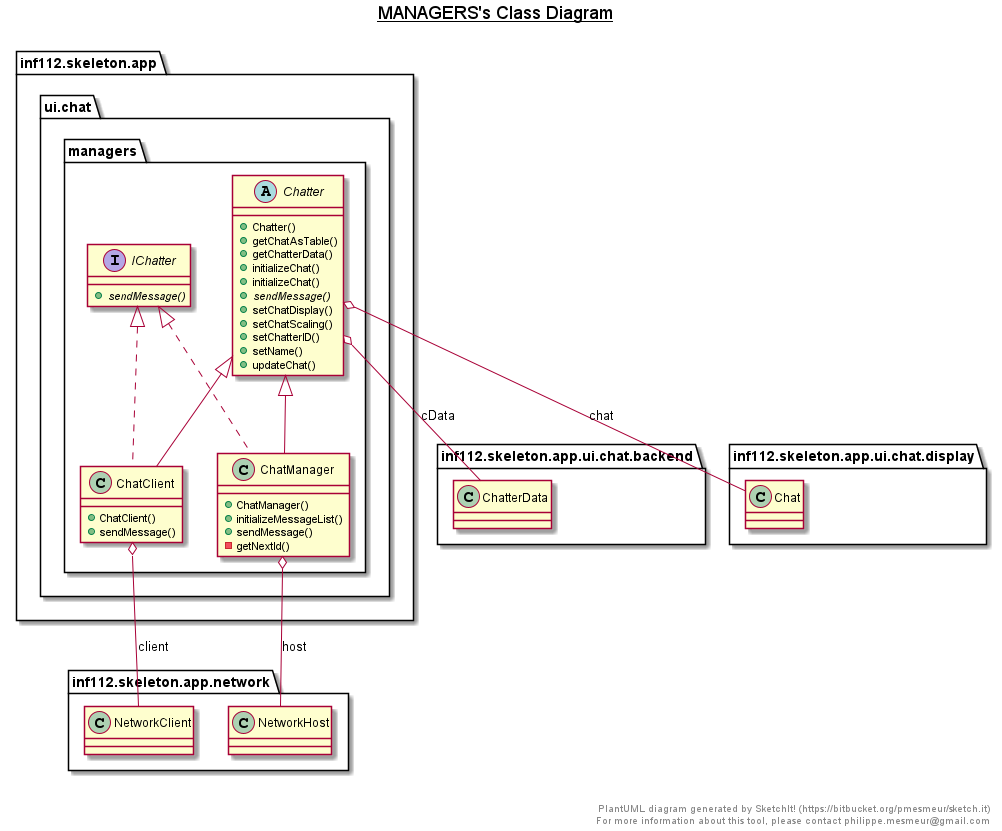

The diagram above was rendered by PlantUML. Its source (embedded in the PNG):
@startuml

title __MANAGERS's Class Diagram__\n

  namespace inf112.skeleton.app {
    namespace ui.chat {
      namespace managers {
        class inf112.skeleton.app.ui.chat.managers.ChatClient {
            + ChatClient()
            + sendMessage()
        }
      }
    }
  }
  

  namespace inf112.skeleton.app {
    namespace ui.chat {
      namespace managers {
        class inf112.skeleton.app.ui.chat.managers.ChatManager {
            + ChatManager()
            + initializeMessageList()
            + sendMessage()
            - getNextId()
        }
      }
    }
  }
  

  namespace inf112.skeleton.app {
    namespace ui.chat {
      namespace managers {
        abstract class inf112.skeleton.app.ui.chat.managers.Chatter {
            + Chatter()
            + getChatAsTable()
            + getChatterData()
            + initializeChat()
            + initializeChat()
            {abstract} + sendMessage()
            + setChatDisplay()
            + setChatScaling()
            + setChatterID()
            + setName()
            + updateChat()
        }
      }
    }
  }
  

  namespace inf112.skeleton.app {
    namespace ui.chat {
      namespace managers {
        interface inf112.skeleton.app.ui.chat.managers.IChatter {
            {abstract} + sendMessage()
        }
      }
    }
  }
  

  inf112.skeleton.app.ui.chat.managers.ChatClient .up.|> inf112.skeleton.app.ui.chat.managers.IChatter
  inf112.skeleton.app.ui.chat.managers.ChatClient -up-|> inf112.skeleton.app.ui.chat.managers.Chatter
  inf112.skeleton.app.ui.chat.managers.ChatClient o-- inf112.skeleton.app.network.NetworkClient : client
  inf112.skeleton.app.ui.chat.managers.ChatManager .up.|> inf112.skeleton.app.ui.chat.managers.IChatter
  inf112.skeleton.app.ui.chat.managers.ChatManager -up-|> inf112.skeleton.app.ui.chat.managers.Chatter
  inf112.skeleton.app.ui.chat.managers.ChatManager o-- inf112.skeleton.app.network.NetworkHost : host
  inf112.skeleton.app.ui.chat.managers.Chatter o-- inf112.skeleton.app.ui.chat.backend.ChatterData : cData
  inf112.skeleton.app.ui.chat.managers.Chatter o-- inf112.skeleton.app.ui.chat.display.Chat : chat


right footer


PlantUML diagram generated by SketchIt! (https://bitbucket.org/pmesmeur/sketch.it)
For more information about this tool, please contact philippe.mesmeur@gmail.com
endfooter

@enduml